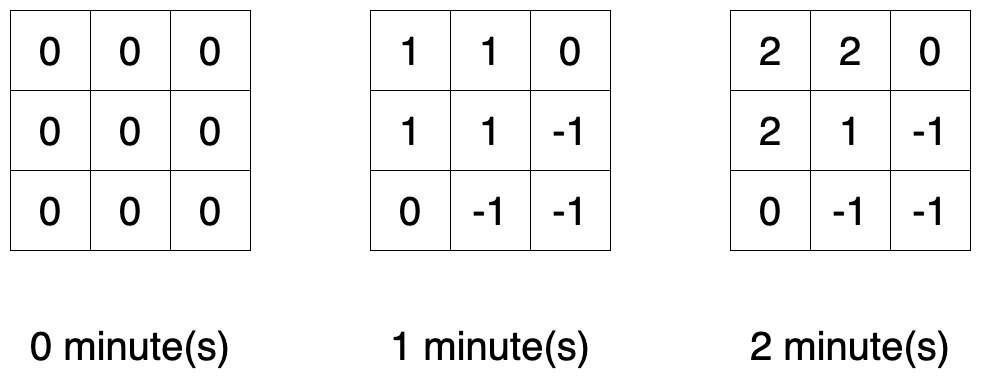

The diagram above was exported from draw.io. Its source (the exported page's mxGraphModel, read from the mxfile embedded in the PNG):
<mxGraphModel dx="2893" dy="1186" grid="1" gridSize="10" guides="1" tooltips="1" connect="1" arrows="1" fold="1" page="1" pageScale="1" pageWidth="827" pageHeight="1169" math="0" shadow="0">
  <root>
    <mxCell id="0" />
    <mxCell id="1" parent="0" />
    <mxCell id="l1_BDK8yn1wzHqj8CaKa-1" value="" style="shape=table;startSize=0;container=1;collapsible=0;childLayout=tableLayout;fontSize=40;" vertex="1" parent="1">
      <mxGeometry x="-140" y="260" width="240" height="240" as="geometry" />
    </mxCell>
    <mxCell id="l1_BDK8yn1wzHqj8CaKa-2" value="" style="shape=tableRow;horizontal=0;startSize=0;swimlaneHead=0;swimlaneBody=0;top=0;left=0;bottom=0;right=0;collapsible=0;dropTarget=0;fillColor=none;points=[[0,0.5],[1,0.5]];portConstraint=eastwest;fontSize=40;" vertex="1" parent="l1_BDK8yn1wzHqj8CaKa-1">
      <mxGeometry width="240" height="80" as="geometry" />
    </mxCell>
    <mxCell id="l1_BDK8yn1wzHqj8CaKa-3" value="0" style="shape=partialRectangle;html=1;whiteSpace=wrap;connectable=0;overflow=hidden;fillColor=none;top=0;left=0;bottom=0;right=0;pointerEvents=1;fontSize=40;" vertex="1" parent="l1_BDK8yn1wzHqj8CaKa-2">
      <mxGeometry width="80" height="80" as="geometry">
        <mxRectangle width="80" height="80" as="alternateBounds" />
      </mxGeometry>
    </mxCell>
    <mxCell id="l1_BDK8yn1wzHqj8CaKa-4" value="0" style="shape=partialRectangle;html=1;whiteSpace=wrap;connectable=0;overflow=hidden;fillColor=none;top=0;left=0;bottom=0;right=0;pointerEvents=1;fontSize=40;" vertex="1" parent="l1_BDK8yn1wzHqj8CaKa-2">
      <mxGeometry x="80" width="80" height="80" as="geometry">
        <mxRectangle width="80" height="80" as="alternateBounds" />
      </mxGeometry>
    </mxCell>
    <mxCell id="l1_BDK8yn1wzHqj8CaKa-5" value="0" style="shape=partialRectangle;html=1;whiteSpace=wrap;connectable=0;overflow=hidden;fillColor=none;top=0;left=0;bottom=0;right=0;pointerEvents=1;fontSize=40;" vertex="1" parent="l1_BDK8yn1wzHqj8CaKa-2">
      <mxGeometry x="160" width="80" height="80" as="geometry">
        <mxRectangle width="80" height="80" as="alternateBounds" />
      </mxGeometry>
    </mxCell>
    <mxCell id="l1_BDK8yn1wzHqj8CaKa-6" value="" style="shape=tableRow;horizontal=0;startSize=0;swimlaneHead=0;swimlaneBody=0;top=0;left=0;bottom=0;right=0;collapsible=0;dropTarget=0;fillColor=none;points=[[0,0.5],[1,0.5]];portConstraint=eastwest;fontSize=40;" vertex="1" parent="l1_BDK8yn1wzHqj8CaKa-1">
      <mxGeometry y="80" width="240" height="80" as="geometry" />
    </mxCell>
    <mxCell id="l1_BDK8yn1wzHqj8CaKa-7" value="0" style="shape=partialRectangle;html=1;whiteSpace=wrap;connectable=0;overflow=hidden;fillColor=none;top=0;left=0;bottom=0;right=0;pointerEvents=1;fontSize=40;" vertex="1" parent="l1_BDK8yn1wzHqj8CaKa-6">
      <mxGeometry width="80" height="80" as="geometry">
        <mxRectangle width="80" height="80" as="alternateBounds" />
      </mxGeometry>
    </mxCell>
    <mxCell id="l1_BDK8yn1wzHqj8CaKa-8" value="0" style="shape=partialRectangle;html=1;whiteSpace=wrap;connectable=0;overflow=hidden;fillColor=none;top=0;left=0;bottom=0;right=0;pointerEvents=1;fontSize=40;" vertex="1" parent="l1_BDK8yn1wzHqj8CaKa-6">
      <mxGeometry x="80" width="80" height="80" as="geometry">
        <mxRectangle width="80" height="80" as="alternateBounds" />
      </mxGeometry>
    </mxCell>
    <mxCell id="l1_BDK8yn1wzHqj8CaKa-9" value="0" style="shape=partialRectangle;html=1;whiteSpace=wrap;connectable=0;overflow=hidden;fillColor=none;top=0;left=0;bottom=0;right=0;pointerEvents=1;fontSize=40;" vertex="1" parent="l1_BDK8yn1wzHqj8CaKa-6">
      <mxGeometry x="160" width="80" height="80" as="geometry">
        <mxRectangle width="80" height="80" as="alternateBounds" />
      </mxGeometry>
    </mxCell>
    <mxCell id="l1_BDK8yn1wzHqj8CaKa-10" value="" style="shape=tableRow;horizontal=0;startSize=0;swimlaneHead=0;swimlaneBody=0;top=0;left=0;bottom=0;right=0;collapsible=0;dropTarget=0;fillColor=none;points=[[0,0.5],[1,0.5]];portConstraint=eastwest;fontSize=40;" vertex="1" parent="l1_BDK8yn1wzHqj8CaKa-1">
      <mxGeometry y="160" width="240" height="80" as="geometry" />
    </mxCell>
    <mxCell id="l1_BDK8yn1wzHqj8CaKa-11" value="0" style="shape=partialRectangle;html=1;whiteSpace=wrap;connectable=0;overflow=hidden;fillColor=none;top=0;left=0;bottom=0;right=0;pointerEvents=1;fontSize=40;" vertex="1" parent="l1_BDK8yn1wzHqj8CaKa-10">
      <mxGeometry width="80" height="80" as="geometry">
        <mxRectangle width="80" height="80" as="alternateBounds" />
      </mxGeometry>
    </mxCell>
    <mxCell id="l1_BDK8yn1wzHqj8CaKa-12" value="0" style="shape=partialRectangle;html=1;whiteSpace=wrap;connectable=0;overflow=hidden;fillColor=none;top=0;left=0;bottom=0;right=0;pointerEvents=1;fontSize=40;" vertex="1" parent="l1_BDK8yn1wzHqj8CaKa-10">
      <mxGeometry x="80" width="80" height="80" as="geometry">
        <mxRectangle width="80" height="80" as="alternateBounds" />
      </mxGeometry>
    </mxCell>
    <mxCell id="l1_BDK8yn1wzHqj8CaKa-13" value="0" style="shape=partialRectangle;html=1;whiteSpace=wrap;connectable=0;overflow=hidden;fillColor=none;top=0;left=0;bottom=0;right=0;pointerEvents=1;fontSize=40;" vertex="1" parent="l1_BDK8yn1wzHqj8CaKa-10">
      <mxGeometry x="160" width="80" height="80" as="geometry">
        <mxRectangle width="80" height="80" as="alternateBounds" />
      </mxGeometry>
    </mxCell>
    <mxCell id="l1_BDK8yn1wzHqj8CaKa-14" value="" style="shape=table;startSize=0;container=1;collapsible=0;childLayout=tableLayout;fontSize=40;" vertex="1" parent="1">
      <mxGeometry x="220" y="260" width="240" height="240" as="geometry" />
    </mxCell>
    <mxCell id="l1_BDK8yn1wzHqj8CaKa-15" value="" style="shape=tableRow;horizontal=0;startSize=0;swimlaneHead=0;swimlaneBody=0;top=0;left=0;bottom=0;right=0;collapsible=0;dropTarget=0;fillColor=none;points=[[0,0.5],[1,0.5]];portConstraint=eastwest;fontSize=40;" vertex="1" parent="l1_BDK8yn1wzHqj8CaKa-14">
      <mxGeometry width="240" height="80" as="geometry" />
    </mxCell>
    <mxCell id="l1_BDK8yn1wzHqj8CaKa-16" value="1" style="shape=partialRectangle;html=1;whiteSpace=wrap;connectable=0;overflow=hidden;fillColor=none;top=0;left=0;bottom=0;right=0;pointerEvents=1;fontSize=40;" vertex="1" parent="l1_BDK8yn1wzHqj8CaKa-15">
      <mxGeometry width="80" height="80" as="geometry">
        <mxRectangle width="80" height="80" as="alternateBounds" />
      </mxGeometry>
    </mxCell>
    <mxCell id="l1_BDK8yn1wzHqj8CaKa-17" value="1" style="shape=partialRectangle;html=1;whiteSpace=wrap;connectable=0;overflow=hidden;fillColor=none;top=0;left=0;bottom=0;right=0;pointerEvents=1;fontSize=40;" vertex="1" parent="l1_BDK8yn1wzHqj8CaKa-15">
      <mxGeometry x="80" width="80" height="80" as="geometry">
        <mxRectangle width="80" height="80" as="alternateBounds" />
      </mxGeometry>
    </mxCell>
    <mxCell id="l1_BDK8yn1wzHqj8CaKa-18" value="0" style="shape=partialRectangle;html=1;whiteSpace=wrap;connectable=0;overflow=hidden;fillColor=none;top=0;left=0;bottom=0;right=0;pointerEvents=1;fontSize=40;" vertex="1" parent="l1_BDK8yn1wzHqj8CaKa-15">
      <mxGeometry x="160" width="80" height="80" as="geometry">
        <mxRectangle width="80" height="80" as="alternateBounds" />
      </mxGeometry>
    </mxCell>
    <mxCell id="l1_BDK8yn1wzHqj8CaKa-19" value="" style="shape=tableRow;horizontal=0;startSize=0;swimlaneHead=0;swimlaneBody=0;top=0;left=0;bottom=0;right=0;collapsible=0;dropTarget=0;fillColor=none;points=[[0,0.5],[1,0.5]];portConstraint=eastwest;fontSize=40;" vertex="1" parent="l1_BDK8yn1wzHqj8CaKa-14">
      <mxGeometry y="80" width="240" height="80" as="geometry" />
    </mxCell>
    <mxCell id="l1_BDK8yn1wzHqj8CaKa-20" value="1" style="shape=partialRectangle;html=1;whiteSpace=wrap;connectable=0;overflow=hidden;fillColor=none;top=0;left=0;bottom=0;right=0;pointerEvents=1;fontSize=40;" vertex="1" parent="l1_BDK8yn1wzHqj8CaKa-19">
      <mxGeometry width="80" height="80" as="geometry">
        <mxRectangle width="80" height="80" as="alternateBounds" />
      </mxGeometry>
    </mxCell>
    <mxCell id="l1_BDK8yn1wzHqj8CaKa-21" value="1" style="shape=partialRectangle;html=1;whiteSpace=wrap;connectable=0;overflow=hidden;fillColor=none;top=0;left=0;bottom=0;right=0;pointerEvents=1;fontSize=40;" vertex="1" parent="l1_BDK8yn1wzHqj8CaKa-19">
      <mxGeometry x="80" width="80" height="80" as="geometry">
        <mxRectangle width="80" height="80" as="alternateBounds" />
      </mxGeometry>
    </mxCell>
    <mxCell id="l1_BDK8yn1wzHqj8CaKa-22" value="-1" style="shape=partialRectangle;html=1;whiteSpace=wrap;connectable=0;overflow=hidden;fillColor=none;top=0;left=0;bottom=0;right=0;pointerEvents=1;fontSize=40;" vertex="1" parent="l1_BDK8yn1wzHqj8CaKa-19">
      <mxGeometry x="160" width="80" height="80" as="geometry">
        <mxRectangle width="80" height="80" as="alternateBounds" />
      </mxGeometry>
    </mxCell>
    <mxCell id="l1_BDK8yn1wzHqj8CaKa-23" value="" style="shape=tableRow;horizontal=0;startSize=0;swimlaneHead=0;swimlaneBody=0;top=0;left=0;bottom=0;right=0;collapsible=0;dropTarget=0;fillColor=none;points=[[0,0.5],[1,0.5]];portConstraint=eastwest;fontSize=40;" vertex="1" parent="l1_BDK8yn1wzHqj8CaKa-14">
      <mxGeometry y="160" width="240" height="80" as="geometry" />
    </mxCell>
    <mxCell id="l1_BDK8yn1wzHqj8CaKa-24" value="0" style="shape=partialRectangle;html=1;whiteSpace=wrap;connectable=0;overflow=hidden;fillColor=none;top=0;left=0;bottom=0;right=0;pointerEvents=1;fontSize=40;" vertex="1" parent="l1_BDK8yn1wzHqj8CaKa-23">
      <mxGeometry width="80" height="80" as="geometry">
        <mxRectangle width="80" height="80" as="alternateBounds" />
      </mxGeometry>
    </mxCell>
    <mxCell id="l1_BDK8yn1wzHqj8CaKa-25" value="-1" style="shape=partialRectangle;html=1;whiteSpace=wrap;connectable=0;overflow=hidden;fillColor=none;top=0;left=0;bottom=0;right=0;pointerEvents=1;fontSize=40;" vertex="1" parent="l1_BDK8yn1wzHqj8CaKa-23">
      <mxGeometry x="80" width="80" height="80" as="geometry">
        <mxRectangle width="80" height="80" as="alternateBounds" />
      </mxGeometry>
    </mxCell>
    <mxCell id="l1_BDK8yn1wzHqj8CaKa-26" value="-1" style="shape=partialRectangle;html=1;whiteSpace=wrap;connectable=0;overflow=hidden;fillColor=none;top=0;left=0;bottom=0;right=0;pointerEvents=1;fontSize=40;" vertex="1" parent="l1_BDK8yn1wzHqj8CaKa-23">
      <mxGeometry x="160" width="80" height="80" as="geometry">
        <mxRectangle width="80" height="80" as="alternateBounds" />
      </mxGeometry>
    </mxCell>
    <mxCell id="l1_BDK8yn1wzHqj8CaKa-27" value="" style="shape=table;startSize=0;container=1;collapsible=0;childLayout=tableLayout;fontSize=40;" vertex="1" parent="1">
      <mxGeometry x="580" y="260" width="240" height="240" as="geometry" />
    </mxCell>
    <mxCell id="l1_BDK8yn1wzHqj8CaKa-28" value="" style="shape=tableRow;horizontal=0;startSize=0;swimlaneHead=0;swimlaneBody=0;top=0;left=0;bottom=0;right=0;collapsible=0;dropTarget=0;fillColor=none;points=[[0,0.5],[1,0.5]];portConstraint=eastwest;fontSize=40;" vertex="1" parent="l1_BDK8yn1wzHqj8CaKa-27">
      <mxGeometry width="240" height="80" as="geometry" />
    </mxCell>
    <mxCell id="l1_BDK8yn1wzHqj8CaKa-29" value="2" style="shape=partialRectangle;html=1;whiteSpace=wrap;connectable=0;overflow=hidden;fillColor=none;top=0;left=0;bottom=0;right=0;pointerEvents=1;fontSize=40;" vertex="1" parent="l1_BDK8yn1wzHqj8CaKa-28">
      <mxGeometry width="80" height="80" as="geometry">
        <mxRectangle width="80" height="80" as="alternateBounds" />
      </mxGeometry>
    </mxCell>
    <mxCell id="l1_BDK8yn1wzHqj8CaKa-30" value="2" style="shape=partialRectangle;html=1;whiteSpace=wrap;connectable=0;overflow=hidden;fillColor=none;top=0;left=0;bottom=0;right=0;pointerEvents=1;fontSize=40;" vertex="1" parent="l1_BDK8yn1wzHqj8CaKa-28">
      <mxGeometry x="80" width="80" height="80" as="geometry">
        <mxRectangle width="80" height="80" as="alternateBounds" />
      </mxGeometry>
    </mxCell>
    <mxCell id="l1_BDK8yn1wzHqj8CaKa-31" value="0" style="shape=partialRectangle;html=1;whiteSpace=wrap;connectable=0;overflow=hidden;fillColor=none;top=0;left=0;bottom=0;right=0;pointerEvents=1;fontSize=40;" vertex="1" parent="l1_BDK8yn1wzHqj8CaKa-28">
      <mxGeometry x="160" width="80" height="80" as="geometry">
        <mxRectangle width="80" height="80" as="alternateBounds" />
      </mxGeometry>
    </mxCell>
    <mxCell id="l1_BDK8yn1wzHqj8CaKa-32" value="" style="shape=tableRow;horizontal=0;startSize=0;swimlaneHead=0;swimlaneBody=0;top=0;left=0;bottom=0;right=0;collapsible=0;dropTarget=0;fillColor=none;points=[[0,0.5],[1,0.5]];portConstraint=eastwest;fontSize=40;" vertex="1" parent="l1_BDK8yn1wzHqj8CaKa-27">
      <mxGeometry y="80" width="240" height="80" as="geometry" />
    </mxCell>
    <mxCell id="l1_BDK8yn1wzHqj8CaKa-33" value="2" style="shape=partialRectangle;html=1;whiteSpace=wrap;connectable=0;overflow=hidden;fillColor=none;top=0;left=0;bottom=0;right=0;pointerEvents=1;fontSize=40;" vertex="1" parent="l1_BDK8yn1wzHqj8CaKa-32">
      <mxGeometry width="80" height="80" as="geometry">
        <mxRectangle width="80" height="80" as="alternateBounds" />
      </mxGeometry>
    </mxCell>
    <mxCell id="l1_BDK8yn1wzHqj8CaKa-34" value="1" style="shape=partialRectangle;html=1;whiteSpace=wrap;connectable=0;overflow=hidden;fillColor=none;top=0;left=0;bottom=0;right=0;pointerEvents=1;fontSize=40;" vertex="1" parent="l1_BDK8yn1wzHqj8CaKa-32">
      <mxGeometry x="80" width="80" height="80" as="geometry">
        <mxRectangle width="80" height="80" as="alternateBounds" />
      </mxGeometry>
    </mxCell>
    <mxCell id="l1_BDK8yn1wzHqj8CaKa-35" value="-1" style="shape=partialRectangle;html=1;whiteSpace=wrap;connectable=0;overflow=hidden;fillColor=none;top=0;left=0;bottom=0;right=0;pointerEvents=1;fontSize=40;" vertex="1" parent="l1_BDK8yn1wzHqj8CaKa-32">
      <mxGeometry x="160" width="80" height="80" as="geometry">
        <mxRectangle width="80" height="80" as="alternateBounds" />
      </mxGeometry>
    </mxCell>
    <mxCell id="l1_BDK8yn1wzHqj8CaKa-36" value="" style="shape=tableRow;horizontal=0;startSize=0;swimlaneHead=0;swimlaneBody=0;top=0;left=0;bottom=0;right=0;collapsible=0;dropTarget=0;fillColor=none;points=[[0,0.5],[1,0.5]];portConstraint=eastwest;fontSize=40;" vertex="1" parent="l1_BDK8yn1wzHqj8CaKa-27">
      <mxGeometry y="160" width="240" height="80" as="geometry" />
    </mxCell>
    <mxCell id="l1_BDK8yn1wzHqj8CaKa-37" value="0" style="shape=partialRectangle;html=1;whiteSpace=wrap;connectable=0;overflow=hidden;fillColor=none;top=0;left=0;bottom=0;right=0;pointerEvents=1;fontSize=40;" vertex="1" parent="l1_BDK8yn1wzHqj8CaKa-36">
      <mxGeometry width="80" height="80" as="geometry">
        <mxRectangle width="80" height="80" as="alternateBounds" />
      </mxGeometry>
    </mxCell>
    <mxCell id="l1_BDK8yn1wzHqj8CaKa-38" value="-1" style="shape=partialRectangle;html=1;whiteSpace=wrap;connectable=0;overflow=hidden;fillColor=none;top=0;left=0;bottom=0;right=0;pointerEvents=1;fontSize=40;" vertex="1" parent="l1_BDK8yn1wzHqj8CaKa-36">
      <mxGeometry x="80" width="80" height="80" as="geometry">
        <mxRectangle width="80" height="80" as="alternateBounds" />
      </mxGeometry>
    </mxCell>
    <mxCell id="l1_BDK8yn1wzHqj8CaKa-39" value="-1" style="shape=partialRectangle;html=1;whiteSpace=wrap;connectable=0;overflow=hidden;fillColor=none;top=0;left=0;bottom=0;right=0;pointerEvents=1;fontSize=40;" vertex="1" parent="l1_BDK8yn1wzHqj8CaKa-36">
      <mxGeometry x="160" width="80" height="80" as="geometry">
        <mxRectangle width="80" height="80" as="alternateBounds" />
      </mxGeometry>
    </mxCell>
    <mxCell id="l1_BDK8yn1wzHqj8CaKa-40" value="0 minute(s)" style="text;html=1;strokeColor=none;fillColor=none;align=center;verticalAlign=middle;whiteSpace=wrap;rounded=0;fontSize=40;" vertex="1" parent="1">
      <mxGeometry x="-140" y="580" width="240" height="30" as="geometry" />
    </mxCell>
    <mxCell id="l1_BDK8yn1wzHqj8CaKa-43" value="1 minute(s)" style="text;html=1;strokeColor=none;fillColor=none;align=center;verticalAlign=middle;whiteSpace=wrap;rounded=0;fontSize=40;" vertex="1" parent="1">
      <mxGeometry x="220" y="580" width="240" height="30" as="geometry" />
    </mxCell>
    <mxCell id="l1_BDK8yn1wzHqj8CaKa-44" value="2 minute(s)" style="text;html=1;strokeColor=none;fillColor=none;align=center;verticalAlign=middle;whiteSpace=wrap;rounded=0;fontSize=40;" vertex="1" parent="1">
      <mxGeometry x="580" y="580" width="240" height="30" as="geometry" />
    </mxCell>
  </root>
</mxGraphModel>